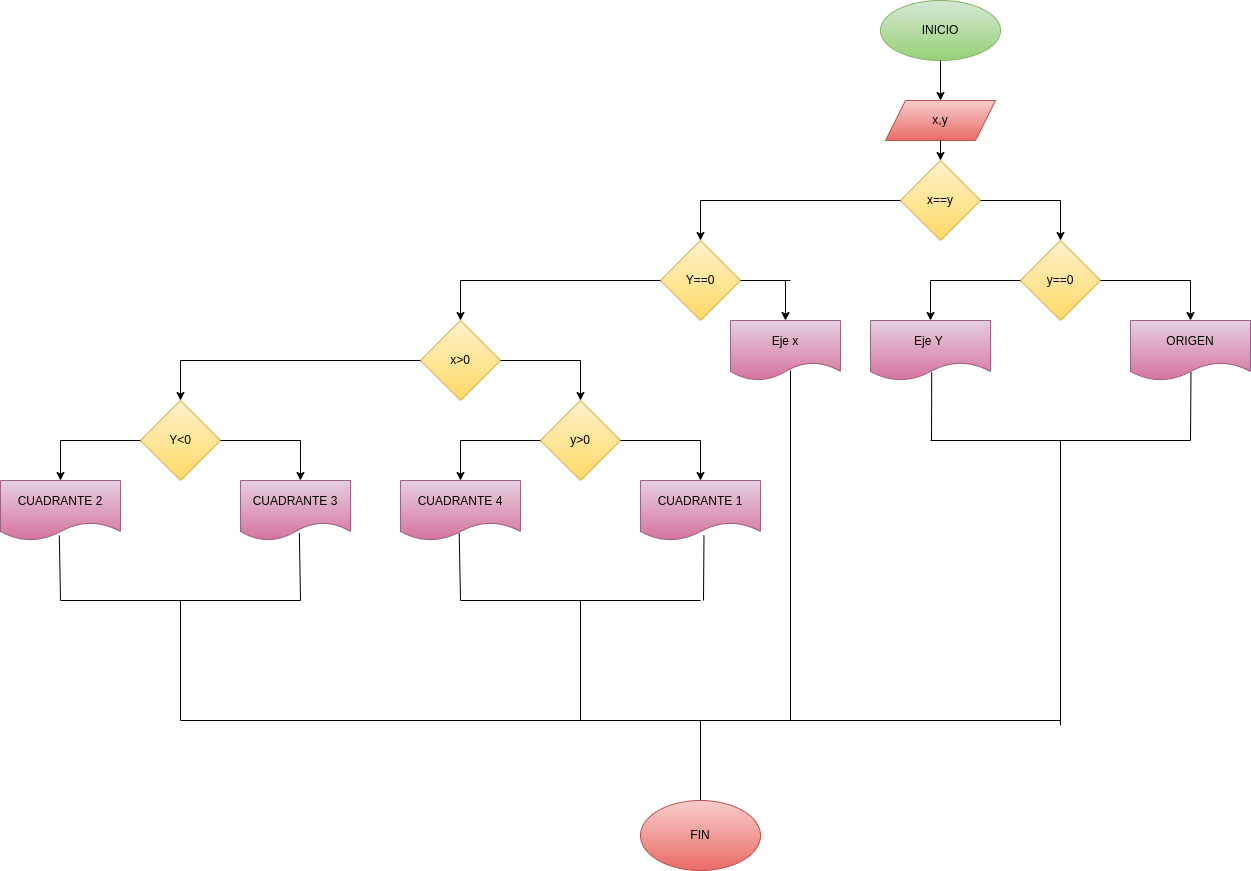

The diagram above was exported from draw.io. Its source (the exported page's mxGraphModel, read from the mxfile embedded in the PNG):
<mxGraphModel dx="1762" dy="539" grid="1" gridSize="10" guides="1" tooltips="1" connect="1" arrows="1" fold="1" page="1" pageScale="1" pageWidth="827" pageHeight="1169" math="0" shadow="0">
  <root>
    <mxCell id="0" />
    <mxCell id="1" parent="0" />
    <mxCell id="2" value="&lt;font color=&quot;#000000&quot;&gt;INICIO&lt;/font&gt;" style="ellipse;whiteSpace=wrap;html=1;fillColor=#d5e8d4;gradientColor=#97d077;strokeColor=#82b366;" vertex="1" parent="1">
      <mxGeometry x="500" width="120" height="60" as="geometry" />
    </mxCell>
    <mxCell id="3" value="" style="endArrow=classic;html=1;exitX=0.5;exitY=1;exitDx=0;exitDy=0;" edge="1" parent="1" source="2" target="4">
      <mxGeometry width="50" height="50" relative="1" as="geometry">
        <mxPoint x="400" y="280" as="sourcePoint" />
        <mxPoint x="560" y="120" as="targetPoint" />
      </mxGeometry>
    </mxCell>
    <mxCell id="4" value="&lt;font color=&quot;#000000&quot;&gt;x,y&lt;/font&gt;" style="shape=parallelogram;perimeter=parallelogramPerimeter;whiteSpace=wrap;html=1;fixedSize=1;fillColor=#f8cecc;gradientColor=#ea6b66;strokeColor=#b85450;" vertex="1" parent="1">
      <mxGeometry x="505" y="100" width="110" height="40" as="geometry" />
    </mxCell>
    <mxCell id="5" value="" style="endArrow=classic;html=1;exitX=0.5;exitY=1;exitDx=0;exitDy=0;" edge="1" parent="1" source="4" target="6">
      <mxGeometry width="50" height="50" relative="1" as="geometry">
        <mxPoint x="400" y="280" as="sourcePoint" />
        <mxPoint x="560" y="180" as="targetPoint" />
      </mxGeometry>
    </mxCell>
    <mxCell id="6" value="&lt;font color=&quot;#000000&quot;&gt;x==y&lt;/font&gt;" style="rhombus;whiteSpace=wrap;html=1;fillColor=#fff2cc;gradientColor=#ffd966;strokeColor=#d6b656;" vertex="1" parent="1">
      <mxGeometry x="520" y="160" width="80" height="80" as="geometry" />
    </mxCell>
    <mxCell id="7" value="" style="endArrow=none;html=1;exitX=1;exitY=0.5;exitDx=0;exitDy=0;" edge="1" parent="1" source="6">
      <mxGeometry width="50" height="50" relative="1" as="geometry">
        <mxPoint x="400" y="280" as="sourcePoint" />
        <mxPoint x="680" y="200" as="targetPoint" />
      </mxGeometry>
    </mxCell>
    <mxCell id="8" value="" style="endArrow=classic;html=1;" edge="1" parent="1" target="9">
      <mxGeometry width="50" height="50" relative="1" as="geometry">
        <mxPoint x="680" y="200" as="sourcePoint" />
        <mxPoint x="680" y="260" as="targetPoint" />
      </mxGeometry>
    </mxCell>
    <mxCell id="9" value="&lt;font color=&quot;#000000&quot;&gt;y==0&lt;/font&gt;" style="rhombus;whiteSpace=wrap;html=1;fillColor=#fff2cc;gradientColor=#ffd966;strokeColor=#d6b656;" vertex="1" parent="1">
      <mxGeometry x="640" y="240" width="80" height="80" as="geometry" />
    </mxCell>
    <mxCell id="10" value="" style="endArrow=none;html=1;entryX=0;entryY=0.5;entryDx=0;entryDy=0;" edge="1" parent="1" target="9">
      <mxGeometry width="50" height="50" relative="1" as="geometry">
        <mxPoint x="550" y="280" as="sourcePoint" />
        <mxPoint x="450" y="230" as="targetPoint" />
      </mxGeometry>
    </mxCell>
    <mxCell id="11" value="" style="endArrow=none;html=1;exitX=1;exitY=0.5;exitDx=0;exitDy=0;" edge="1" parent="1" source="9">
      <mxGeometry width="50" height="50" relative="1" as="geometry">
        <mxPoint x="400" y="280" as="sourcePoint" />
        <mxPoint x="810" y="280" as="targetPoint" />
      </mxGeometry>
    </mxCell>
    <mxCell id="13" value="" style="endArrow=classic;html=1;entryX=0.5;entryY=0;entryDx=0;entryDy=0;" edge="1" parent="1" target="14">
      <mxGeometry width="50" height="50" relative="1" as="geometry">
        <mxPoint x="810" y="280" as="sourcePoint" />
        <mxPoint x="770" y="320" as="targetPoint" />
      </mxGeometry>
    </mxCell>
    <mxCell id="14" value="&lt;font color=&quot;#000000&quot;&gt;ORIGEN&lt;/font&gt;" style="shape=document;whiteSpace=wrap;html=1;boundedLbl=1;fillColor=#e6d0de;gradientColor=#d5739d;strokeColor=#996185;" vertex="1" parent="1">
      <mxGeometry x="750" y="320" width="120" height="60" as="geometry" />
    </mxCell>
    <mxCell id="15" value="" style="endArrow=classic;html=1;" edge="1" parent="1" target="16">
      <mxGeometry width="50" height="50" relative="1" as="geometry">
        <mxPoint x="550" y="280" as="sourcePoint" />
        <mxPoint x="550" y="320" as="targetPoint" />
      </mxGeometry>
    </mxCell>
    <mxCell id="16" value="&lt;font color=&quot;#000000&quot;&gt;Eje Y&amp;nbsp;&lt;/font&gt;" style="shape=document;whiteSpace=wrap;html=1;boundedLbl=1;fillColor=#e6d0de;gradientColor=#d5739d;strokeColor=#996185;" vertex="1" parent="1">
      <mxGeometry x="490" y="320" width="120" height="60" as="geometry" />
    </mxCell>
    <mxCell id="17" value="" style="endArrow=none;html=1;entryX=0;entryY=0.5;entryDx=0;entryDy=0;" edge="1" parent="1" target="6">
      <mxGeometry width="50" height="50" relative="1" as="geometry">
        <mxPoint x="320" y="200" as="sourcePoint" />
        <mxPoint x="450" y="230" as="targetPoint" />
      </mxGeometry>
    </mxCell>
    <mxCell id="18" value="" style="endArrow=classic;html=1;" edge="1" parent="1" target="19">
      <mxGeometry width="50" height="50" relative="1" as="geometry">
        <mxPoint x="320" y="200" as="sourcePoint" />
        <mxPoint x="320" y="240" as="targetPoint" />
      </mxGeometry>
    </mxCell>
    <mxCell id="19" value="&lt;font color=&quot;#000000&quot;&gt;Y==0&lt;/font&gt;" style="rhombus;whiteSpace=wrap;html=1;fillColor=#fff2cc;gradientColor=#ffd966;strokeColor=#d6b656;" vertex="1" parent="1">
      <mxGeometry x="280" y="240" width="80" height="80" as="geometry" />
    </mxCell>
    <mxCell id="20" value="" style="endArrow=none;html=1;exitX=1;exitY=0.5;exitDx=0;exitDy=0;" edge="1" parent="1" source="19">
      <mxGeometry width="50" height="50" relative="1" as="geometry">
        <mxPoint x="400" y="280" as="sourcePoint" />
        <mxPoint x="410" y="280" as="targetPoint" />
      </mxGeometry>
    </mxCell>
    <mxCell id="21" value="" style="endArrow=classic;html=1;" edge="1" parent="1" target="22">
      <mxGeometry width="50" height="50" relative="1" as="geometry">
        <mxPoint x="405" y="280" as="sourcePoint" />
        <mxPoint x="400" y="320" as="targetPoint" />
      </mxGeometry>
    </mxCell>
    <mxCell id="22" value="&lt;font color=&quot;#000000&quot;&gt;Eje x&lt;/font&gt;" style="shape=document;whiteSpace=wrap;html=1;boundedLbl=1;fillColor=#e6d0de;gradientColor=#d5739d;strokeColor=#996185;" vertex="1" parent="1">
      <mxGeometry x="350" y="320" width="110" height="60" as="geometry" />
    </mxCell>
    <mxCell id="23" value="" style="endArrow=none;html=1;exitX=0;exitY=0.5;exitDx=0;exitDy=0;" edge="1" parent="1" source="19">
      <mxGeometry width="50" height="50" relative="1" as="geometry">
        <mxPoint x="400" y="280" as="sourcePoint" />
        <mxPoint x="80" y="280" as="targetPoint" />
      </mxGeometry>
    </mxCell>
    <mxCell id="24" value="" style="endArrow=classic;html=1;" edge="1" parent="1" target="25">
      <mxGeometry width="50" height="50" relative="1" as="geometry">
        <mxPoint x="80" y="280" as="sourcePoint" />
        <mxPoint x="80" y="320" as="targetPoint" />
      </mxGeometry>
    </mxCell>
    <mxCell id="25" value="&lt;font color=&quot;#000000&quot;&gt;x&amp;gt;0&lt;/font&gt;" style="rhombus;whiteSpace=wrap;html=1;fillColor=#fff2cc;gradientColor=#ffd966;strokeColor=#d6b656;" vertex="1" parent="1">
      <mxGeometry x="40" y="320" width="80" height="80" as="geometry" />
    </mxCell>
    <mxCell id="27" value="" style="endArrow=none;html=1;exitX=1;exitY=0.5;exitDx=0;exitDy=0;" edge="1" parent="1" source="25">
      <mxGeometry width="50" height="50" relative="1" as="geometry">
        <mxPoint x="270" y="280" as="sourcePoint" />
        <mxPoint x="200" y="360" as="targetPoint" />
      </mxGeometry>
    </mxCell>
    <mxCell id="28" value="" style="endArrow=classic;html=1;" edge="1" parent="1">
      <mxGeometry width="50" height="50" relative="1" as="geometry">
        <mxPoint x="200" y="360" as="sourcePoint" />
        <mxPoint x="200" y="400" as="targetPoint" />
      </mxGeometry>
    </mxCell>
    <mxCell id="30" value="&lt;font color=&quot;#000000&quot;&gt;y&amp;gt;0&lt;/font&gt;" style="rhombus;whiteSpace=wrap;html=1;fillColor=#fff2cc;gradientColor=#ffd966;strokeColor=#d6b656;" vertex="1" parent="1">
      <mxGeometry x="160" y="400" width="80" height="80" as="geometry" />
    </mxCell>
    <mxCell id="31" value="" style="endArrow=none;html=1;exitX=1;exitY=0.5;exitDx=0;exitDy=0;" edge="1" parent="1" source="30">
      <mxGeometry width="50" height="50" relative="1" as="geometry">
        <mxPoint x="270" y="280" as="sourcePoint" />
        <mxPoint x="320" y="440" as="targetPoint" />
      </mxGeometry>
    </mxCell>
    <mxCell id="32" value="" style="endArrow=classic;html=1;" edge="1" parent="1" target="33">
      <mxGeometry width="50" height="50" relative="1" as="geometry">
        <mxPoint x="320" y="440" as="sourcePoint" />
        <mxPoint x="320" y="480" as="targetPoint" />
      </mxGeometry>
    </mxCell>
    <mxCell id="33" value="&lt;font color=&quot;#000000&quot;&gt;CUADRANTE 1&lt;/font&gt;" style="shape=document;whiteSpace=wrap;html=1;boundedLbl=1;fillColor=#e6d0de;gradientColor=#d5739d;strokeColor=#996185;" vertex="1" parent="1">
      <mxGeometry x="260" y="480" width="120" height="60" as="geometry" />
    </mxCell>
    <mxCell id="34" value="" style="endArrow=none;html=1;entryX=0;entryY=0.5;entryDx=0;entryDy=0;" edge="1" parent="1" target="30">
      <mxGeometry width="50" height="50" relative="1" as="geometry">
        <mxPoint x="80" y="440" as="sourcePoint" />
        <mxPoint x="320" y="620" as="targetPoint" />
      </mxGeometry>
    </mxCell>
    <mxCell id="35" value="" style="endArrow=classic;html=1;" edge="1" parent="1">
      <mxGeometry width="50" height="50" relative="1" as="geometry">
        <mxPoint x="80" y="440" as="sourcePoint" />
        <mxPoint x="80" y="480" as="targetPoint" />
      </mxGeometry>
    </mxCell>
    <mxCell id="36" value="&lt;font color=&quot;#000000&quot;&gt;CUADRANTE 4&lt;/font&gt;" style="shape=document;whiteSpace=wrap;html=1;boundedLbl=1;fillColor=#e6d0de;gradientColor=#d5739d;strokeColor=#996185;" vertex="1" parent="1">
      <mxGeometry x="20" y="480" width="120" height="60" as="geometry" />
    </mxCell>
    <mxCell id="37" value="" style="endArrow=none;html=1;entryX=0.529;entryY=0.917;entryDx=0;entryDy=0;entryPerimeter=0;" edge="1" parent="1" target="33">
      <mxGeometry width="50" height="50" relative="1" as="geometry">
        <mxPoint x="323" y="600" as="sourcePoint" />
        <mxPoint x="320" y="620" as="targetPoint" />
      </mxGeometry>
    </mxCell>
    <mxCell id="38" value="" style="endArrow=none;html=1;exitX=0.489;exitY=0.877;exitDx=0;exitDy=0;exitPerimeter=0;" edge="1" parent="1" source="36">
      <mxGeometry width="50" height="50" relative="1" as="geometry">
        <mxPoint x="270" y="670" as="sourcePoint" />
        <mxPoint x="80" y="600" as="targetPoint" />
      </mxGeometry>
    </mxCell>
    <mxCell id="39" value="" style="endArrow=none;html=1;" edge="1" parent="1">
      <mxGeometry width="50" height="50" relative="1" as="geometry">
        <mxPoint x="80" y="600" as="sourcePoint" />
        <mxPoint x="320" y="600" as="targetPoint" />
      </mxGeometry>
    </mxCell>
    <mxCell id="40" value="" style="endArrow=none;html=1;exitX=0;exitY=0.5;exitDx=0;exitDy=0;" edge="1" parent="1" source="25">
      <mxGeometry width="50" height="50" relative="1" as="geometry">
        <mxPoint x="270" y="470" as="sourcePoint" />
        <mxPoint x="-200" y="360" as="targetPoint" />
      </mxGeometry>
    </mxCell>
    <mxCell id="43" value="&lt;font color=&quot;#000000&quot;&gt;Y&amp;lt;0&lt;/font&gt;" style="rhombus;whiteSpace=wrap;html=1;fillColor=#fff2cc;gradientColor=#ffd966;strokeColor=#d6b656;" vertex="1" parent="1">
      <mxGeometry x="-240" y="400" width="80" height="80" as="geometry" />
    </mxCell>
    <mxCell id="44" value="" style="endArrow=classic;html=1;entryX=0.5;entryY=0;entryDx=0;entryDy=0;" edge="1" parent="1" target="43">
      <mxGeometry width="50" height="50" relative="1" as="geometry">
        <mxPoint x="-200" y="360" as="sourcePoint" />
        <mxPoint x="-70" y="400" as="targetPoint" />
      </mxGeometry>
    </mxCell>
    <mxCell id="45" value="" style="endArrow=none;html=1;exitX=1;exitY=0.5;exitDx=0;exitDy=0;" edge="1" parent="1" source="43">
      <mxGeometry width="50" height="50" relative="1" as="geometry">
        <mxPoint x="250" y="600" as="sourcePoint" />
        <mxPoint x="-80" y="440" as="targetPoint" />
      </mxGeometry>
    </mxCell>
    <mxCell id="46" value="" style="endArrow=classic;html=1;entryX=0.545;entryY=0;entryDx=0;entryDy=0;entryPerimeter=0;" edge="1" parent="1" target="47">
      <mxGeometry width="50" height="50" relative="1" as="geometry">
        <mxPoint x="-80" y="440" as="sourcePoint" />
        <mxPoint x="-80" y="470" as="targetPoint" />
      </mxGeometry>
    </mxCell>
    <mxCell id="55" style="edgeStyle=none;html=1;" edge="1" parent="1" source="47">
      <mxGeometry relative="1" as="geometry">
        <mxPoint x="-85" y="480" as="targetPoint" />
      </mxGeometry>
    </mxCell>
    <mxCell id="47" value="&lt;font color=&quot;#000000&quot;&gt;CUADRANTE 3&lt;/font&gt;" style="shape=document;whiteSpace=wrap;html=1;boundedLbl=1;fillColor=#e6d0de;gradientColor=#d5739d;strokeColor=#996185;" vertex="1" parent="1">
      <mxGeometry x="-140" y="480" width="110" height="60" as="geometry" />
    </mxCell>
    <mxCell id="48" value="" style="endArrow=none;html=1;entryX=0;entryY=0.5;entryDx=0;entryDy=0;" edge="1" parent="1" target="43">
      <mxGeometry width="50" height="50" relative="1" as="geometry">
        <mxPoint x="-320" y="440" as="sourcePoint" />
        <mxPoint x="-100" y="550" as="targetPoint" />
      </mxGeometry>
    </mxCell>
    <mxCell id="49" value="" style="endArrow=classic;html=1;" edge="1" parent="1">
      <mxGeometry width="50" height="50" relative="1" as="geometry">
        <mxPoint x="-260" y="440" as="sourcePoint" />
        <mxPoint x="-260" y="440" as="targetPoint" />
      </mxGeometry>
    </mxCell>
    <mxCell id="51" value="" style="endArrow=classic;html=1;" edge="1" parent="1" target="52">
      <mxGeometry width="50" height="50" relative="1" as="geometry">
        <mxPoint x="-320" y="440" as="sourcePoint" />
        <mxPoint x="-260" y="480" as="targetPoint" />
      </mxGeometry>
    </mxCell>
    <mxCell id="52" value="&lt;font color=&quot;#000000&quot;&gt;CUADRANTE 2&lt;/font&gt;" style="shape=document;whiteSpace=wrap;html=1;boundedLbl=1;fillColor=#e6d0de;gradientColor=#d5739d;strokeColor=#996185;" vertex="1" parent="1">
      <mxGeometry x="-380" y="480" width="120" height="60" as="geometry" />
    </mxCell>
    <mxCell id="53" value="" style="endArrow=none;html=1;entryX=0.535;entryY=0.877;entryDx=0;entryDy=0;entryPerimeter=0;" edge="1" parent="1" target="47">
      <mxGeometry width="50" height="50" relative="1" as="geometry">
        <mxPoint x="-80" y="600" as="sourcePoint" />
        <mxPoint x="-100" y="550" as="targetPoint" />
      </mxGeometry>
    </mxCell>
    <mxCell id="54" value="" style="endArrow=none;html=1;entryX=0.49;entryY=0.917;entryDx=0;entryDy=0;entryPerimeter=0;" edge="1" parent="1" target="52">
      <mxGeometry width="50" height="50" relative="1" as="geometry">
        <mxPoint x="-320" y="600" as="sourcePoint" />
        <mxPoint x="-100" y="550" as="targetPoint" />
      </mxGeometry>
    </mxCell>
    <mxCell id="56" value="" style="endArrow=none;html=1;" edge="1" parent="1">
      <mxGeometry width="50" height="50" relative="1" as="geometry">
        <mxPoint x="-320" y="600" as="sourcePoint" />
        <mxPoint x="-80" y="600" as="targetPoint" />
      </mxGeometry>
    </mxCell>
    <mxCell id="57" value="" style="endArrow=none;html=1;entryX=0.504;entryY=0.86;entryDx=0;entryDy=0;entryPerimeter=0;" edge="1" parent="1" target="14">
      <mxGeometry width="50" height="50" relative="1" as="geometry">
        <mxPoint x="810" y="440" as="sourcePoint" />
        <mxPoint x="820" y="400" as="targetPoint" />
      </mxGeometry>
    </mxCell>
    <mxCell id="58" value="" style="endArrow=none;html=1;exitX=0.51;exitY=0.864;exitDx=0;exitDy=0;exitPerimeter=0;" edge="1" parent="1" source="16">
      <mxGeometry width="50" height="50" relative="1" as="geometry">
        <mxPoint x="580" y="410" as="sourcePoint" />
        <mxPoint x="551" y="440" as="targetPoint" />
      </mxGeometry>
    </mxCell>
    <mxCell id="59" value="" style="endArrow=none;html=1;" edge="1" parent="1">
      <mxGeometry width="50" height="50" relative="1" as="geometry">
        <mxPoint x="550" y="440" as="sourcePoint" />
        <mxPoint x="810" y="440" as="targetPoint" />
      </mxGeometry>
    </mxCell>
    <mxCell id="60" value="" style="endArrow=none;html=1;" edge="1" parent="1">
      <mxGeometry width="50" height="50" relative="1" as="geometry">
        <mxPoint x="680" y="724.7999877929688" as="sourcePoint" />
        <mxPoint x="680" y="440" as="targetPoint" />
      </mxGeometry>
    </mxCell>
    <mxCell id="61" value="" style="endArrow=none;html=1;" edge="1" parent="1">
      <mxGeometry width="50" height="50" relative="1" as="geometry">
        <mxPoint x="410" y="720" as="sourcePoint" />
        <mxPoint x="410" y="370" as="targetPoint" />
      </mxGeometry>
    </mxCell>
    <mxCell id="62" value="" style="endArrow=none;html=1;" edge="1" parent="1">
      <mxGeometry width="50" height="50" relative="1" as="geometry">
        <mxPoint x="200" y="720" as="sourcePoint" />
        <mxPoint x="200" y="600" as="targetPoint" />
      </mxGeometry>
    </mxCell>
    <mxCell id="63" value="" style="endArrow=none;html=1;" edge="1" parent="1">
      <mxGeometry width="50" height="50" relative="1" as="geometry">
        <mxPoint x="-200" y="720" as="sourcePoint" />
        <mxPoint x="-200" y="600" as="targetPoint" />
      </mxGeometry>
    </mxCell>
    <mxCell id="64" value="" style="endArrow=none;html=1;" edge="1" parent="1">
      <mxGeometry width="50" height="50" relative="1" as="geometry">
        <mxPoint x="-200" y="720" as="sourcePoint" />
        <mxPoint x="680" y="720" as="targetPoint" />
      </mxGeometry>
    </mxCell>
    <mxCell id="65" value="" style="endArrow=none;html=1;" edge="1" parent="1" target="66">
      <mxGeometry width="50" height="50" relative="1" as="geometry">
        <mxPoint x="320" y="720" as="sourcePoint" />
        <mxPoint x="320" y="800" as="targetPoint" />
      </mxGeometry>
    </mxCell>
    <mxCell id="66" value="&lt;font color=&quot;#000000&quot;&gt;FIN&lt;/font&gt;" style="ellipse;whiteSpace=wrap;html=1;fillColor=#f8cecc;gradientColor=#ea6b66;strokeColor=#b85450;" vertex="1" parent="1">
      <mxGeometry x="260" y="800" width="120" height="70" as="geometry" />
    </mxCell>
  </root>
</mxGraphModel>